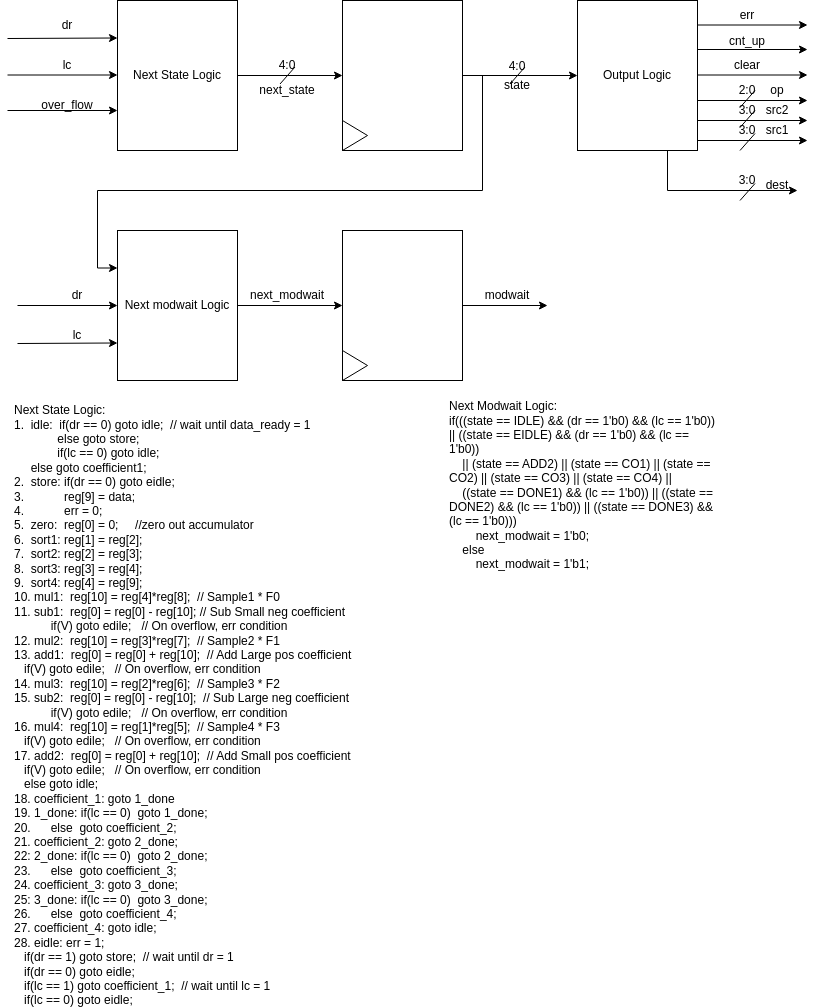

The diagram above was exported from draw.io. Its source (the exported page's mxGraphModel, read from the mxfile embedded in the PNG):
<mxGraphModel dx="1434" dy="693" grid="1" gridSize="10" guides="1" tooltips="1" connect="1" arrows="1" fold="1" page="1" pageScale="1" pageWidth="850" pageHeight="1100" math="0" shadow="0">
  <root>
    <mxCell id="0" />
    <mxCell id="1" parent="0" />
    <mxCell id="zEKeK2RXKWd6Nhd79vTI-3" value="" style="group" parent="1" connectable="0" vertex="1">
      <mxGeometry x="365" y="190" width="120" height="150" as="geometry" />
    </mxCell>
    <mxCell id="zEKeK2RXKWd6Nhd79vTI-1" value="" style="rounded=0;whiteSpace=wrap;html=1;" parent="zEKeK2RXKWd6Nhd79vTI-3" vertex="1">
      <mxGeometry width="120" height="150" as="geometry" />
    </mxCell>
    <mxCell id="zEKeK2RXKWd6Nhd79vTI-2" value="" style="triangle;whiteSpace=wrap;html=1;" parent="zEKeK2RXKWd6Nhd79vTI-3" vertex="1">
      <mxGeometry y="120" width="25" height="30" as="geometry" />
    </mxCell>
    <mxCell id="zEKeK2RXKWd6Nhd79vTI-7" style="edgeStyle=orthogonalEdgeStyle;rounded=0;orthogonalLoop=1;jettySize=auto;html=1;exitX=1;exitY=0.5;exitDx=0;exitDy=0;entryX=0;entryY=0.5;entryDx=0;entryDy=0;" parent="1" source="zEKeK2RXKWd6Nhd79vTI-4" target="zEKeK2RXKWd6Nhd79vTI-1" edge="1">
      <mxGeometry relative="1" as="geometry" />
    </mxCell>
    <mxCell id="zEKeK2RXKWd6Nhd79vTI-4" value="Next State Logic" style="rounded=0;whiteSpace=wrap;html=1;" parent="1" vertex="1">
      <mxGeometry x="140" y="190" width="120" height="150" as="geometry" />
    </mxCell>
    <mxCell id="zEKeK2RXKWd6Nhd79vTI-6" value="Output Logic" style="rounded=0;whiteSpace=wrap;html=1;" parent="1" vertex="1">
      <mxGeometry x="600" y="190" width="120" height="150" as="geometry" />
    </mxCell>
    <mxCell id="zEKeK2RXKWd6Nhd79vTI-8" value="next_state" style="text;html=1;strokeColor=none;fillColor=none;align=center;verticalAlign=middle;whiteSpace=wrap;rounded=0;" parent="1" vertex="1">
      <mxGeometry x="280" y="265" width="60" height="30" as="geometry" />
    </mxCell>
    <mxCell id="zEKeK2RXKWd6Nhd79vTI-9" style="edgeStyle=orthogonalEdgeStyle;rounded=0;orthogonalLoop=1;jettySize=auto;html=1;exitX=1;exitY=0.5;exitDx=0;exitDy=0;entryX=0;entryY=0.5;entryDx=0;entryDy=0;" parent="1" source="zEKeK2RXKWd6Nhd79vTI-1" target="zEKeK2RXKWd6Nhd79vTI-6" edge="1">
      <mxGeometry relative="1" as="geometry" />
    </mxCell>
    <mxCell id="zEKeK2RXKWd6Nhd79vTI-10" value="state" style="text;html=1;strokeColor=none;fillColor=none;align=center;verticalAlign=middle;whiteSpace=wrap;rounded=0;" parent="1" vertex="1">
      <mxGeometry x="510" y="260" width="60" height="30" as="geometry" />
    </mxCell>
    <mxCell id="zEKeK2RXKWd6Nhd79vTI-11" value="" style="endArrow=classic;html=1;rounded=0;entryX=0;entryY=0.25;entryDx=0;entryDy=0;" parent="1" target="zEKeK2RXKWd6Nhd79vTI-4" edge="1">
      <mxGeometry width="50" height="50" relative="1" as="geometry">
        <mxPoint x="30" y="228" as="sourcePoint" />
        <mxPoint x="80" y="210" as="targetPoint" />
      </mxGeometry>
    </mxCell>
    <mxCell id="zEKeK2RXKWd6Nhd79vTI-13" value="" style="endArrow=classic;html=1;rounded=0;entryX=0;entryY=0.25;entryDx=0;entryDy=0;" parent="1" edge="1">
      <mxGeometry width="50" height="50" relative="1" as="geometry">
        <mxPoint x="30" y="264.5" as="sourcePoint" />
        <mxPoint x="140" y="264.5" as="targetPoint" />
      </mxGeometry>
    </mxCell>
    <mxCell id="zEKeK2RXKWd6Nhd79vTI-14" value="" style="endArrow=classic;html=1;rounded=0;entryX=0;entryY=0.25;entryDx=0;entryDy=0;" parent="1" edge="1">
      <mxGeometry width="50" height="50" relative="1" as="geometry">
        <mxPoint x="30" y="300" as="sourcePoint" />
        <mxPoint x="140" y="300" as="targetPoint" />
      </mxGeometry>
    </mxCell>
    <mxCell id="zEKeK2RXKWd6Nhd79vTI-15" value="dr" style="text;html=1;strokeColor=none;fillColor=none;align=center;verticalAlign=middle;whiteSpace=wrap;rounded=0;" parent="1" vertex="1">
      <mxGeometry x="60" y="200" width="60" height="30" as="geometry" />
    </mxCell>
    <mxCell id="zEKeK2RXKWd6Nhd79vTI-16" value="lc" style="text;html=1;strokeColor=none;fillColor=none;align=center;verticalAlign=middle;whiteSpace=wrap;rounded=0;" parent="1" vertex="1">
      <mxGeometry x="60" y="240" width="60" height="30" as="geometry" />
    </mxCell>
    <mxCell id="zEKeK2RXKWd6Nhd79vTI-17" value="over_flow" style="text;html=1;strokeColor=none;fillColor=none;align=center;verticalAlign=middle;whiteSpace=wrap;rounded=0;" parent="1" vertex="1">
      <mxGeometry x="60" y="280" width="60" height="30" as="geometry" />
    </mxCell>
    <mxCell id="zEKeK2RXKWd6Nhd79vTI-18" value="" style="endArrow=classic;html=1;rounded=0;entryX=0;entryY=0.25;entryDx=0;entryDy=0;" parent="1" edge="1">
      <mxGeometry width="50" height="50" relative="1" as="geometry">
        <mxPoint x="720" y="214.5" as="sourcePoint" />
        <mxPoint x="830" y="214.5" as="targetPoint" />
      </mxGeometry>
    </mxCell>
    <mxCell id="zEKeK2RXKWd6Nhd79vTI-19" value="" style="endArrow=classic;html=1;rounded=0;entryX=0;entryY=0.25;entryDx=0;entryDy=0;" parent="1" edge="1">
      <mxGeometry width="50" height="50" relative="1" as="geometry">
        <mxPoint x="720" y="239" as="sourcePoint" />
        <mxPoint x="830" y="239" as="targetPoint" />
      </mxGeometry>
    </mxCell>
    <mxCell id="zEKeK2RXKWd6Nhd79vTI-20" value="" style="endArrow=classic;html=1;rounded=0;entryX=0;entryY=0.25;entryDx=0;entryDy=0;" parent="1" edge="1">
      <mxGeometry width="50" height="50" relative="1" as="geometry">
        <mxPoint x="720" y="264.5" as="sourcePoint" />
        <mxPoint x="830" y="264.5" as="targetPoint" />
      </mxGeometry>
    </mxCell>
    <mxCell id="zEKeK2RXKWd6Nhd79vTI-21" value="" style="endArrow=classic;html=1;rounded=0;entryX=0;entryY=0.25;entryDx=0;entryDy=0;" parent="1" edge="1">
      <mxGeometry width="50" height="50" relative="1" as="geometry">
        <mxPoint x="720" y="290" as="sourcePoint" />
        <mxPoint x="830" y="290" as="targetPoint" />
      </mxGeometry>
    </mxCell>
    <mxCell id="zEKeK2RXKWd6Nhd79vTI-22" value="" style="endArrow=classic;html=1;rounded=0;entryX=0;entryY=0.25;entryDx=0;entryDy=0;" parent="1" edge="1">
      <mxGeometry width="50" height="50" relative="1" as="geometry">
        <mxPoint x="720" y="310" as="sourcePoint" />
        <mxPoint x="830" y="310" as="targetPoint" />
      </mxGeometry>
    </mxCell>
    <mxCell id="zEKeK2RXKWd6Nhd79vTI-23" value="" style="endArrow=classic;html=1;rounded=0;entryX=0;entryY=0.25;entryDx=0;entryDy=0;" parent="1" edge="1">
      <mxGeometry width="50" height="50" relative="1" as="geometry">
        <mxPoint x="720" y="330" as="sourcePoint" />
        <mxPoint x="830" y="330" as="targetPoint" />
      </mxGeometry>
    </mxCell>
    <mxCell id="zEKeK2RXKWd6Nhd79vTI-25" value="" style="endArrow=classic;html=1;rounded=0;entryX=0;entryY=0.25;entryDx=0;entryDy=0;exitX=0.75;exitY=1;exitDx=0;exitDy=0;" parent="1" source="zEKeK2RXKWd6Nhd79vTI-6" edge="1">
      <mxGeometry width="50" height="50" relative="1" as="geometry">
        <mxPoint x="710" y="380" as="sourcePoint" />
        <mxPoint x="820" y="380" as="targetPoint" />
        <Array as="points">
          <mxPoint x="690" y="380" />
        </Array>
      </mxGeometry>
    </mxCell>
    <mxCell id="zEKeK2RXKWd6Nhd79vTI-26" value="modwait" style="text;html=1;strokeColor=none;fillColor=none;align=center;verticalAlign=middle;whiteSpace=wrap;rounded=0;" parent="1" vertex="1">
      <mxGeometry x="500" y="470" width="60" height="30" as="geometry" />
    </mxCell>
    <mxCell id="zEKeK2RXKWd6Nhd79vTI-28" value="err" style="text;html=1;strokeColor=none;fillColor=none;align=center;verticalAlign=middle;whiteSpace=wrap;rounded=0;" parent="1" vertex="1">
      <mxGeometry x="740" y="190" width="60" height="30" as="geometry" />
    </mxCell>
    <mxCell id="zEKeK2RXKWd6Nhd79vTI-29" value="cnt_up" style="text;html=1;strokeColor=none;fillColor=none;align=center;verticalAlign=middle;whiteSpace=wrap;rounded=0;" parent="1" vertex="1">
      <mxGeometry x="740" y="216" width="60" height="30" as="geometry" />
    </mxCell>
    <mxCell id="zEKeK2RXKWd6Nhd79vTI-31" value="clear" style="text;html=1;strokeColor=none;fillColor=none;align=center;verticalAlign=middle;whiteSpace=wrap;rounded=0;" parent="1" vertex="1">
      <mxGeometry x="740" y="240" width="60" height="30" as="geometry" />
    </mxCell>
    <mxCell id="zEKeK2RXKWd6Nhd79vTI-32" value="op" style="text;html=1;strokeColor=none;fillColor=none;align=center;verticalAlign=middle;whiteSpace=wrap;rounded=0;" parent="1" vertex="1">
      <mxGeometry x="770" y="265" width="60" height="30" as="geometry" />
    </mxCell>
    <mxCell id="zEKeK2RXKWd6Nhd79vTI-33" value="src1" style="text;html=1;strokeColor=none;fillColor=none;align=center;verticalAlign=middle;whiteSpace=wrap;rounded=0;" parent="1" vertex="1">
      <mxGeometry x="770" y="305" width="60" height="30" as="geometry" />
    </mxCell>
    <mxCell id="zEKeK2RXKWd6Nhd79vTI-34" value="src2" style="text;html=1;strokeColor=none;fillColor=none;align=center;verticalAlign=middle;whiteSpace=wrap;rounded=0;" parent="1" vertex="1">
      <mxGeometry x="770" y="285" width="60" height="30" as="geometry" />
    </mxCell>
    <mxCell id="zEKeK2RXKWd6Nhd79vTI-35" value="dest" style="text;html=1;strokeColor=none;fillColor=none;align=center;verticalAlign=middle;whiteSpace=wrap;rounded=0;" parent="1" vertex="1">
      <mxGeometry x="770" y="360" width="60" height="30" as="geometry" />
    </mxCell>
    <mxCell id="zEKeK2RXKWd6Nhd79vTI-37" value="&lt;div&gt;Next State Logic:&lt;/div&gt;&lt;div&gt;1.&amp;nbsp; idle:&amp;nbsp; if(dr == 0) goto idle;&amp;nbsp; // wait until data_ready = 1&lt;/div&gt;&lt;div&gt;&amp;nbsp; &amp;nbsp; &amp;nbsp; &amp;nbsp; &amp;nbsp; &amp;nbsp; &amp;nbsp;else goto store;&lt;/div&gt;&lt;div&gt;&amp;nbsp; &amp;nbsp; &amp;nbsp; &amp;nbsp; &amp;nbsp; &amp;nbsp; &amp;nbsp;if(lc == 0) goto idle;&lt;/div&gt;&lt;div&gt;&lt;span style=&quot;&quot;&gt;&#09;&lt;/span&gt;&amp;nbsp; &amp;nbsp; &amp;nbsp;else goto coefficient1;&lt;br&gt;&lt;/div&gt;&lt;div&gt;2.&amp;nbsp; store: if(dr == 0) goto eidle;&lt;/div&gt;&lt;div&gt;3.&amp;nbsp; &amp;nbsp; &amp;nbsp; &amp;nbsp; &amp;nbsp; &amp;nbsp; reg[9] = data;&lt;/div&gt;&lt;div&gt;4.&amp;nbsp; &amp;nbsp; &amp;nbsp; &amp;nbsp; &amp;nbsp; &amp;nbsp; err = 0;&lt;/div&gt;&lt;div&gt;5.&amp;nbsp; zero:&amp;nbsp; reg[0] = 0;&amp;nbsp; &amp;nbsp; &amp;nbsp;//zero out accumulator&lt;/div&gt;&lt;div&gt;6.&amp;nbsp; sort1: reg[1] = reg[2];&lt;/div&gt;&lt;div&gt;7.&amp;nbsp; sort2: reg[2] = reg[3];&lt;/div&gt;&lt;div&gt;8.&amp;nbsp; sort3: reg[3] = reg[4];&lt;/div&gt;&lt;div&gt;9.&amp;nbsp; sort4: reg[4] = reg[9];&lt;/div&gt;&lt;div&gt;10. mul1:&amp;nbsp; reg[10] = reg[4]*reg[8];&amp;nbsp; // Sample1 * F0&lt;/div&gt;&lt;div&gt;11. sub1:&amp;nbsp; reg[0] = reg[0] - reg[10]; // Sub Small neg coefficient&lt;/div&gt;&lt;div&gt;&amp;nbsp; &amp;nbsp; &amp;nbsp; &amp;nbsp; &amp;nbsp; &amp;nbsp;if(V) goto edile;&amp;nbsp; &amp;nbsp;// On overflow, err condition&lt;/div&gt;&lt;div&gt;12. mul2:&amp;nbsp; reg[10] = reg[3]*reg[7];&amp;nbsp; // Sample2 * F1&lt;/div&gt;&lt;div&gt;13. add1:&amp;nbsp; reg[0] = reg[0] + reg[10];&amp;nbsp; // Add Large pos coefficient&lt;/div&gt;&lt;div&gt;&lt;span style=&quot;&quot;&gt;&#09;&lt;/span&gt;&amp;nbsp; &amp;nbsp;if(V) goto edile;&amp;nbsp; &amp;nbsp;// On overflow, err condition&lt;/div&gt;&lt;div&gt;14. mul3:&amp;nbsp; reg[10] = reg[2]*reg[6];&amp;nbsp; // Sample3 * F2&lt;/div&gt;&lt;div&gt;15. sub2:&amp;nbsp; reg[0] = reg[0] - reg[10];&amp;nbsp; // Sub Large neg coefficient&lt;/div&gt;&lt;div&gt;&amp;nbsp; &amp;nbsp; &amp;nbsp; &amp;nbsp; &amp;nbsp; &amp;nbsp;if(V) goto edile;&amp;nbsp; &amp;nbsp;// On overflow, err condition&lt;/div&gt;&lt;div&gt;16. mul4:&amp;nbsp; reg[10] = reg[1]*reg[5];&amp;nbsp; // Sample4 * F3&lt;/div&gt;&lt;div&gt;&lt;span style=&quot;&quot;&gt;&#09;&lt;/span&gt;&amp;nbsp; &amp;nbsp;if(V) goto edile;&amp;nbsp; &amp;nbsp;// On overflow, err condition&lt;/div&gt;&lt;div&gt;17. add2:&amp;nbsp; reg[0] = reg[0] + reg[10];&amp;nbsp; // Add Small pos coefficient&lt;/div&gt;&lt;div&gt;&lt;span style=&quot;&quot;&gt;&#09;&lt;/span&gt;&amp;nbsp; &amp;nbsp;if(V) goto edile;&amp;nbsp; &amp;nbsp;// On overflow, err condition&lt;/div&gt;&lt;div&gt;&lt;span style=&quot;&quot;&gt;&#09;&lt;/span&gt;&amp;nbsp; &amp;nbsp;else goto idle;&lt;/div&gt;&lt;div&gt;18. coefficient_1: goto 1_done&lt;/div&gt;&lt;div&gt;19. 1_done: if(lc == 0)&amp;nbsp; goto 1_done;&lt;/div&gt;&lt;div&gt;20.&amp;nbsp;&lt;span style=&quot;&quot;&gt;&#09;&lt;/span&gt;&lt;span style=&quot;&quot;&gt;&#09;&lt;/span&gt;&amp;nbsp; &amp;nbsp; else&amp;nbsp; goto coefficient_2;&lt;/div&gt;&lt;div&gt;21. coefficient_2: goto 2_done;&lt;/div&gt;&lt;div&gt;22: 2_done:&amp;nbsp;if(lc == 0)&amp;nbsp; goto 2_done;&lt;/div&gt;&lt;div style=&quot;border-color: var(--border-color);&quot;&gt;23.&amp;nbsp;&lt;span style=&quot;border-color: var(--border-color);&quot;&gt;&#09;&lt;/span&gt;&lt;span style=&quot;border-color: var(--border-color);&quot;&gt;&#09;&lt;/span&gt;&amp;nbsp; &amp;nbsp; else&amp;nbsp; goto coefficient_3;&lt;/div&gt;&lt;div style=&quot;border-color: var(--border-color);&quot;&gt;&lt;div style=&quot;border-color: var(--border-color);&quot;&gt;24. coefficient_3: goto 3_done;&lt;/div&gt;&lt;div style=&quot;border-color: var(--border-color);&quot;&gt;25: 3_done:&amp;nbsp;if(lc == 0)&amp;nbsp; goto 3_done;&lt;/div&gt;&lt;div style=&quot;border-color: var(--border-color);&quot;&gt;26.&amp;nbsp;&amp;nbsp;&lt;span style=&quot;border-color: var(--border-color);&quot;&gt;&lt;/span&gt;&amp;nbsp; &amp;nbsp; else&amp;nbsp; goto coefficient_4;&lt;/div&gt;&lt;div style=&quot;border-color: var(--border-color);&quot;&gt;&lt;div style=&quot;border-color: var(--border-color);&quot;&gt;27. coefficient_4: goto idle;&lt;/div&gt;&lt;/div&gt;&lt;/div&gt;&lt;div&gt;28. eidle: err = 1;&lt;/div&gt;&lt;div&gt;&lt;span style=&quot;&quot;&gt;&#09;&lt;/span&gt;&amp;nbsp; &amp;nbsp;if(dr == 1) goto store;&amp;nbsp; // wait until dr = 1&lt;/div&gt;&lt;div&gt;&lt;span style=&quot;&quot;&gt;&#09;&lt;/span&gt;&amp;nbsp; &amp;nbsp;if(dr == 0) goto eidle;&lt;/div&gt;&lt;div&gt;&lt;div style=&quot;border-color: var(--border-color);&quot;&gt;&amp;nbsp; &amp;nbsp;if(lc == 1) goto coefficient_1;&amp;nbsp; // wait until lc = 1&lt;/div&gt;&lt;div style=&quot;border-color: var(--border-color);&quot;&gt;&amp;nbsp; &amp;nbsp;if(lc == 0) goto eidle;&lt;/div&gt;&lt;/div&gt;" style="text;html=1;strokeColor=none;fillColor=none;align=left;verticalAlign=middle;whiteSpace=wrap;rounded=0;" parent="1" vertex="1">
      <mxGeometry x="35" y="670" width="450" height="450" as="geometry" />
    </mxCell>
    <mxCell id="R3I0JIhbhwy84veHhX9v-1" value="" style="group" parent="1" connectable="0" vertex="1">
      <mxGeometry x="365" y="420" width="120" height="150" as="geometry" />
    </mxCell>
    <mxCell id="R3I0JIhbhwy84veHhX9v-12" style="edgeStyle=orthogonalEdgeStyle;rounded=0;orthogonalLoop=1;jettySize=auto;html=1;exitX=1;exitY=0.5;exitDx=0;exitDy=0;" parent="R3I0JIhbhwy84veHhX9v-1" source="R3I0JIhbhwy84veHhX9v-2" edge="1">
      <mxGeometry relative="1" as="geometry">
        <mxPoint x="205" y="75" as="targetPoint" />
      </mxGeometry>
    </mxCell>
    <mxCell id="R3I0JIhbhwy84veHhX9v-2" value="" style="rounded=0;whiteSpace=wrap;html=1;" parent="R3I0JIhbhwy84veHhX9v-1" vertex="1">
      <mxGeometry width="120" height="150" as="geometry" />
    </mxCell>
    <mxCell id="R3I0JIhbhwy84veHhX9v-3" value="" style="triangle;whiteSpace=wrap;html=1;" parent="R3I0JIhbhwy84veHhX9v-1" vertex="1">
      <mxGeometry y="120" width="25" height="30" as="geometry" />
    </mxCell>
    <mxCell id="R3I0JIhbhwy84veHhX9v-11" style="edgeStyle=orthogonalEdgeStyle;rounded=0;orthogonalLoop=1;jettySize=auto;html=1;exitX=1;exitY=0.5;exitDx=0;exitDy=0;entryX=0;entryY=0.5;entryDx=0;entryDy=0;" parent="1" source="R3I0JIhbhwy84veHhX9v-4" target="R3I0JIhbhwy84veHhX9v-2" edge="1">
      <mxGeometry relative="1" as="geometry" />
    </mxCell>
    <mxCell id="R3I0JIhbhwy84veHhX9v-4" value="Next modwait Logic" style="rounded=0;whiteSpace=wrap;html=1;" parent="1" vertex="1">
      <mxGeometry x="140" y="420" width="120" height="150" as="geometry" />
    </mxCell>
    <mxCell id="R3I0JIhbhwy84veHhX9v-6" style="edgeStyle=orthogonalEdgeStyle;rounded=0;orthogonalLoop=1;jettySize=auto;html=1;exitX=1;exitY=0.5;exitDx=0;exitDy=0;entryX=0;entryY=0.25;entryDx=0;entryDy=0;" parent="1" source="zEKeK2RXKWd6Nhd79vTI-1" target="R3I0JIhbhwy84veHhX9v-4" edge="1">
      <mxGeometry relative="1" as="geometry" />
    </mxCell>
    <mxCell id="R3I0JIhbhwy84veHhX9v-7" value="" style="endArrow=classic;html=1;rounded=0;entryX=0;entryY=0.5;entryDx=0;entryDy=0;" parent="1" target="R3I0JIhbhwy84veHhX9v-4" edge="1">
      <mxGeometry width="50" height="50" relative="1" as="geometry">
        <mxPoint x="40" y="495" as="sourcePoint" />
        <mxPoint x="100" y="490" as="targetPoint" />
      </mxGeometry>
    </mxCell>
    <mxCell id="R3I0JIhbhwy84veHhX9v-8" value="" style="endArrow=classic;html=1;rounded=0;entryX=0;entryY=0.75;entryDx=0;entryDy=0;" parent="1" target="R3I0JIhbhwy84veHhX9v-4" edge="1">
      <mxGeometry width="50" height="50" relative="1" as="geometry">
        <mxPoint x="40" y="533" as="sourcePoint" />
        <mxPoint x="100" y="540" as="targetPoint" />
      </mxGeometry>
    </mxCell>
    <mxCell id="R3I0JIhbhwy84veHhX9v-9" value="dr" style="text;html=1;strokeColor=none;fillColor=none;align=center;verticalAlign=middle;whiteSpace=wrap;rounded=0;" parent="1" vertex="1">
      <mxGeometry x="70" y="470" width="60" height="30" as="geometry" />
    </mxCell>
    <mxCell id="R3I0JIhbhwy84veHhX9v-10" value="lc" style="text;html=1;strokeColor=none;fillColor=none;align=center;verticalAlign=middle;whiteSpace=wrap;rounded=0;" parent="1" vertex="1">
      <mxGeometry x="70" y="510" width="60" height="30" as="geometry" />
    </mxCell>
    <mxCell id="R3I0JIhbhwy84veHhX9v-13" value="next_modwait" style="text;html=1;strokeColor=none;fillColor=none;align=center;verticalAlign=middle;whiteSpace=wrap;rounded=0;" parent="1" vertex="1">
      <mxGeometry x="280" y="470" width="60" height="30" as="geometry" />
    </mxCell>
    <mxCell id="R3I0JIhbhwy84veHhX9v-14" value="&lt;div&gt;Next Modwait Logic:&lt;/div&gt;&lt;div&gt;if(((state == IDLE) &amp;amp;&amp;amp; (dr == 1'b0) &amp;amp;&amp;amp; (lc == 1'b0)) || ((state == EIDLE) &amp;amp;&amp;amp; (dr == 1'b0) &amp;amp;&amp;amp; (lc == 1'b0))&lt;/div&gt;&lt;div&gt;&amp;nbsp; &amp;nbsp; || (state == ADD2) || (state == CO1) || (state == CO2) || (state == CO3) || (state == CO4) ||&lt;/div&gt;&lt;div&gt;&amp;nbsp; &amp;nbsp; ((state == DONE1) &amp;amp;&amp;amp; (lc == 1'b0)) || ((state == DONE2) &amp;amp;&amp;amp; (lc == 1'b0)) || ((state == DONE3) &amp;amp;&amp;amp; (lc == 1'b0)))&lt;/div&gt;&lt;div&gt;&amp;nbsp; &amp;nbsp; &amp;nbsp; &amp;nbsp; next_modwait = 1'b0;&lt;/div&gt;&lt;div&gt;&amp;nbsp; &amp;nbsp; else&lt;/div&gt;&lt;div&gt;&amp;nbsp; &amp;nbsp; &amp;nbsp; &amp;nbsp; next_modwait = 1'b1;&lt;/div&gt;" style="text;html=1;strokeColor=none;fillColor=none;align=left;verticalAlign=middle;whiteSpace=wrap;rounded=0;" parent="1" vertex="1">
      <mxGeometry x="470" y="550" width="270" height="250" as="geometry" />
    </mxCell>
    <mxCell id="nw2Z2ZDmmKoSltkWf6yh-1" value="" style="endArrow=none;html=1;rounded=0;" edge="1" parent="1">
      <mxGeometry width="50" height="50" relative="1" as="geometry">
        <mxPoint x="762.5" y="297" as="sourcePoint" />
        <mxPoint x="777.5" y="280" as="targetPoint" />
      </mxGeometry>
    </mxCell>
    <mxCell id="nw2Z2ZDmmKoSltkWf6yh-2" value="2:0" style="text;html=1;strokeColor=none;fillColor=none;align=center;verticalAlign=middle;whiteSpace=wrap;rounded=0;" vertex="1" parent="1">
      <mxGeometry x="750" y="270" width="40" height="20" as="geometry" />
    </mxCell>
    <mxCell id="nw2Z2ZDmmKoSltkWf6yh-4" value="" style="endArrow=none;html=1;rounded=0;" edge="1" parent="1">
      <mxGeometry width="50" height="50" relative="1" as="geometry">
        <mxPoint x="762.5" y="317" as="sourcePoint" />
        <mxPoint x="777.5" y="300" as="targetPoint" />
      </mxGeometry>
    </mxCell>
    <mxCell id="nw2Z2ZDmmKoSltkWf6yh-5" value="" style="endArrow=none;html=1;rounded=0;" edge="1" parent="1">
      <mxGeometry width="50" height="50" relative="1" as="geometry">
        <mxPoint x="762.5" y="340" as="sourcePoint" />
        <mxPoint x="777.5" y="323" as="targetPoint" />
      </mxGeometry>
    </mxCell>
    <mxCell id="nw2Z2ZDmmKoSltkWf6yh-6" value="" style="endArrow=none;html=1;rounded=0;" edge="1" parent="1">
      <mxGeometry width="50" height="50" relative="1" as="geometry">
        <mxPoint x="762.5" y="390" as="sourcePoint" />
        <mxPoint x="777.5" y="373" as="targetPoint" />
      </mxGeometry>
    </mxCell>
    <mxCell id="nw2Z2ZDmmKoSltkWf6yh-7" value="3:0" style="text;html=1;strokeColor=none;fillColor=none;align=center;verticalAlign=middle;whiteSpace=wrap;rounded=0;" vertex="1" parent="1">
      <mxGeometry x="755" y="290" width="30" height="20" as="geometry" />
    </mxCell>
    <mxCell id="nw2Z2ZDmmKoSltkWf6yh-8" value="3:0" style="text;html=1;strokeColor=none;fillColor=none;align=center;verticalAlign=middle;whiteSpace=wrap;rounded=0;" vertex="1" parent="1">
      <mxGeometry x="755" y="310" width="30" height="20" as="geometry" />
    </mxCell>
    <mxCell id="nw2Z2ZDmmKoSltkWf6yh-9" value="3:0" style="text;html=1;strokeColor=none;fillColor=none;align=center;verticalAlign=middle;whiteSpace=wrap;rounded=0;" vertex="1" parent="1">
      <mxGeometry x="755" y="360" width="30" height="20" as="geometry" />
    </mxCell>
    <mxCell id="nw2Z2ZDmmKoSltkWf6yh-10" value="" style="endArrow=none;html=1;rounded=0;" edge="1" parent="1">
      <mxGeometry width="50" height="50" relative="1" as="geometry">
        <mxPoint x="302.5" y="273.5" as="sourcePoint" />
        <mxPoint x="317.5" y="256.5" as="targetPoint" />
      </mxGeometry>
    </mxCell>
    <mxCell id="nw2Z2ZDmmKoSltkWf6yh-11" value="" style="endArrow=none;html=1;rounded=0;" edge="1" parent="1">
      <mxGeometry width="50" height="50" relative="1" as="geometry">
        <mxPoint x="532.5" y="273.5" as="sourcePoint" />
        <mxPoint x="547.5" y="256.5" as="targetPoint" />
      </mxGeometry>
    </mxCell>
    <mxCell id="nw2Z2ZDmmKoSltkWf6yh-12" value="4:0" style="text;html=1;strokeColor=none;fillColor=none;align=center;verticalAlign=middle;whiteSpace=wrap;rounded=0;" vertex="1" parent="1">
      <mxGeometry x="295" y="245" width="30" height="20" as="geometry" />
    </mxCell>
    <mxCell id="nw2Z2ZDmmKoSltkWf6yh-13" value="4:0" style="text;html=1;strokeColor=none;fillColor=none;align=center;verticalAlign=middle;whiteSpace=wrap;rounded=0;" vertex="1" parent="1">
      <mxGeometry x="525" y="246" width="30" height="20" as="geometry" />
    </mxCell>
  </root>
</mxGraphModel>